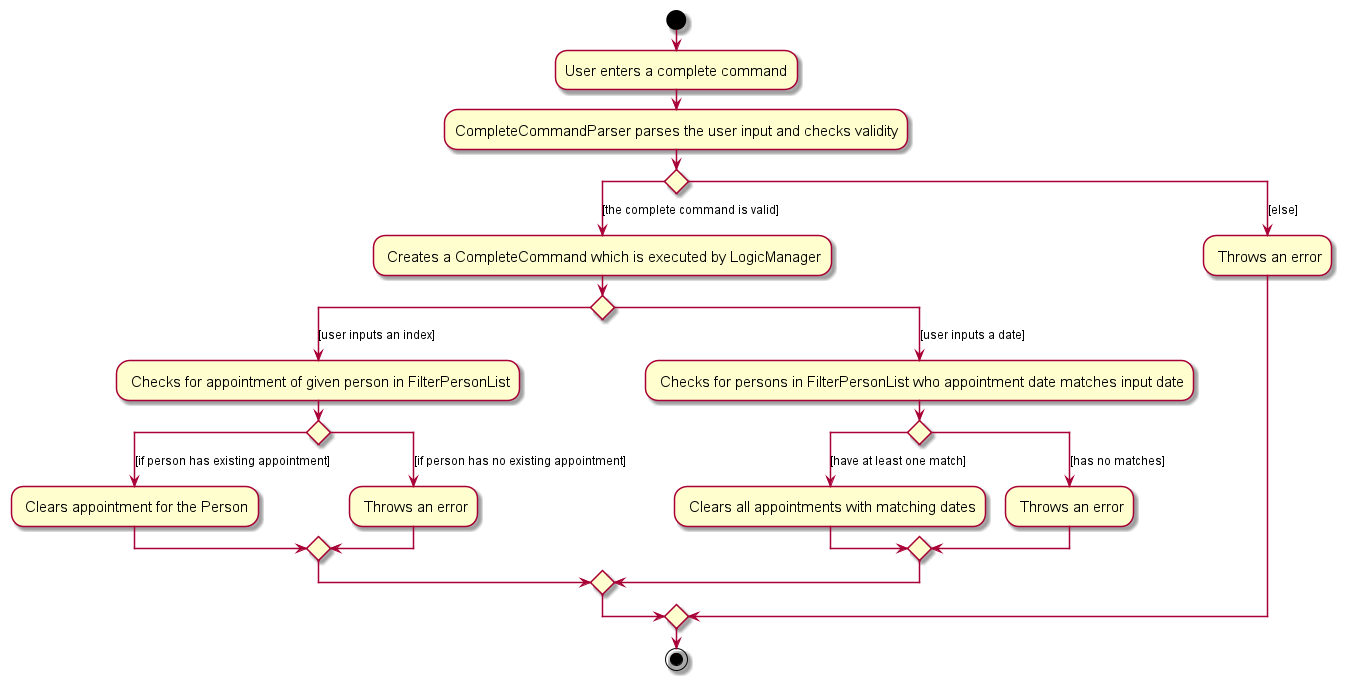

The diagram above was rendered by PlantUML. Its source (embedded in the PNG):
@startuml
skin rose
skinparam ActivityFontSize 15
skinparam ArrowFontSize 12
start
:User enters a complete command;

:CompleteCommandParser parses the user input and checks validity;


'Since the beta syntax does not support placing the condition outside the
'diamond we place it as the true branch instead.

switch ()
case([the complete command is valid])
    : Creates a CompleteCommand which is executed by LogicManager;
    switch ()
          case ([user inputs an index])
            : Checks for appointment of given person in FilterPersonList;
            switch ()
            case([if person has existing appointment])
            : Clears appointment for the Person;
            case([if person has no existing appointment])
            : Throws an error;
            endswitch
          case ([user inputs a date])
            : Checks for persons in FilterPersonList who appointment date matches input date;
            switch()
            case([have at least one match])
            : Clears all appointments with matching dates;
            case([has no matches])
            : Throws an error;
            endswitch
        endswitch
case([else])
    : Throws an error;
endswitch
stop
@enduml